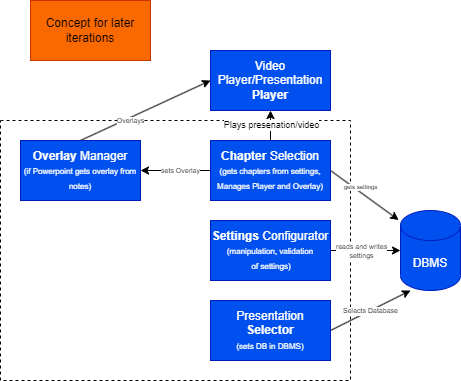

The diagram above was exported from draw.io. Its source (the exported page's mxGraphModel, read from the mxfile embedded in the PNG):
<mxGraphModel dx="302" dy="797" grid="1" gridSize="10" guides="1" tooltips="1" connect="1" arrows="1" fold="1" page="1" pageScale="1" pageWidth="850" pageHeight="1100" math="0" shadow="0">
  <root>
    <mxCell id="0" />
    <mxCell id="1" parent="0" />
    <mxCell id="10" value="" style="rounded=0;whiteSpace=wrap;html=1;dashed=1;fillColor=none;" parent="1" vertex="1">
      <mxGeometry x="230" y="160" width="350" height="260" as="geometry" />
    </mxCell>
    <mxCell id="15" style="edgeStyle=none;html=1;exitX=1;exitY=0.5;exitDx=0;exitDy=0;entryX=-0.031;entryY=0.119;entryDx=0;entryDy=0;entryPerimeter=0;" parent="1" source="31" target="13" edge="1">
      <mxGeometry relative="1" as="geometry">
        <mxPoint x="560" y="210" as="sourcePoint" />
      </mxGeometry>
    </mxCell>
    <mxCell id="16" value="gets settings" style="edgeLabel;html=1;align=center;verticalAlign=middle;resizable=0;points=[];fontSize=6;" parent="15" vertex="1" connectable="0">
      <mxGeometry x="-0.3456" relative="1" as="geometry">
        <mxPoint x="7" as="offset" />
      </mxGeometry>
    </mxCell>
    <mxCell id="13" value="DBMS" style="shape=cylinder3;whiteSpace=wrap;html=1;boundedLbl=1;backgroundOutline=1;size=15;fillColor=#0050ef;fontColor=#ffffff;strokeColor=#001DBC;" parent="1" vertex="1">
      <mxGeometry x="630" y="250" width="60" height="80" as="geometry" />
    </mxCell>
    <mxCell id="17" value="Video Player/Presentation &lt;b&gt;Player&lt;/b&gt;" style="rounded=0;whiteSpace=wrap;html=1;fillColor=#0050ef;fontColor=#ffffff;strokeColor=#001DBC;" parent="1" vertex="1">
      <mxGeometry x="440" y="90" width="120" height="60" as="geometry" />
    </mxCell>
    <mxCell id="25" style="edgeStyle=none;html=1;exitX=0.5;exitY=0;exitDx=0;exitDy=0;entryX=0.5;entryY=1;entryDx=0;entryDy=0;fontSize=9;" parent="1" source="31" target="17" edge="1">
      <mxGeometry relative="1" as="geometry">
        <mxPoint x="500" y="180" as="sourcePoint" />
      </mxGeometry>
    </mxCell>
    <mxCell id="26" value="Plays presenation/video" style="edgeLabel;html=1;align=center;verticalAlign=middle;resizable=0;points=[];fontSize=9;" parent="25" vertex="1" connectable="0">
      <mxGeometry x="-0.2619" y="2" relative="1" as="geometry">
        <mxPoint x="2" y="-5" as="offset" />
      </mxGeometry>
    </mxCell>
    <mxCell id="20" style="edgeStyle=none;html=1;exitX=1;exitY=0.5;exitDx=0;exitDy=0;entryX=0.167;entryY=1;entryDx=0;entryDy=0;entryPerimeter=0;" parent="1" source="19" target="13" edge="1">
      <mxGeometry relative="1" as="geometry" />
    </mxCell>
    <mxCell id="21" value="Selects Database" style="edgeLabel;html=1;align=center;verticalAlign=middle;resizable=0;points=[];fontSize=7;" parent="20" vertex="1" connectable="0">
      <mxGeometry x="0.2578" y="1" relative="1" as="geometry">
        <mxPoint x="-10" y="6" as="offset" />
      </mxGeometry>
    </mxCell>
    <mxCell id="19" value="Presentation &lt;b&gt;Selector&lt;/b&gt;&lt;br&gt;&lt;font style=&quot;font-size: 8px;&quot;&gt;(sets DB in DBMS)&lt;/font&gt;" style="rounded=0;whiteSpace=wrap;html=1;fillColor=#0050ef;fontColor=#ffffff;strokeColor=#001DBC;" parent="1" vertex="1">
      <mxGeometry x="440" y="340" width="120" height="60" as="geometry" />
    </mxCell>
    <mxCell id="29" style="edgeStyle=none;html=1;exitX=1;exitY=0.5;exitDx=0;exitDy=0;entryX=0;entryY=0.5;entryDx=0;entryDy=0;entryPerimeter=0;fontSize=9;" parent="1" source="27" target="13" edge="1">
      <mxGeometry relative="1" as="geometry" />
    </mxCell>
    <mxCell id="30" value="reads and writes &lt;br&gt;settings" style="edgeLabel;html=1;align=center;verticalAlign=middle;resizable=0;points=[];fontSize=7;" parent="29" vertex="1" connectable="0">
      <mxGeometry x="-0.3456" y="-1" relative="1" as="geometry">
        <mxPoint x="7" y="-1" as="offset" />
      </mxGeometry>
    </mxCell>
    <mxCell id="27" value="&lt;b&gt;Settings &lt;/b&gt;Configurator&lt;br&gt;&lt;font style=&quot;font-size: 8px;&quot;&gt;(manipulation,&amp;nbsp;validation&lt;br&gt;&amp;nbsp;of settings)&lt;/font&gt;" style="rounded=0;whiteSpace=wrap;html=1;fillColor=#0050ef;fontColor=#ffffff;strokeColor=#001DBC;" parent="1" vertex="1">
      <mxGeometry x="440" y="260" width="120" height="60" as="geometry" />
    </mxCell>
    <mxCell id="36" style="edgeStyle=none;html=1;exitX=0;exitY=0.5;exitDx=0;exitDy=0;entryX=1;entryY=0.5;entryDx=0;entryDy=0;fontSize=7;" parent="1" source="31" target="32" edge="1">
      <mxGeometry relative="1" as="geometry" />
    </mxCell>
    <mxCell id="37" value="sets Overlay" style="edgeLabel;html=1;align=center;verticalAlign=middle;resizable=0;points=[];fontSize=7;" parent="36" vertex="1" connectable="0">
      <mxGeometry x="-0.2155" relative="1" as="geometry">
        <mxPoint x="-4" as="offset" />
      </mxGeometry>
    </mxCell>
    <mxCell id="31" value="&lt;b&gt;Chapter &lt;/b&gt;Selection&lt;br&gt;&lt;font style=&quot;font-size: 8px;&quot;&gt;(gets chapters from settings, Manages Player and Overlay)&lt;/font&gt;" style="rounded=0;whiteSpace=wrap;html=1;fillColor=#0050ef;fontColor=#ffffff;strokeColor=#001DBC;" parent="1" vertex="1">
      <mxGeometry x="440" y="180" width="120" height="60" as="geometry" />
    </mxCell>
    <mxCell id="34" style="edgeStyle=none;html=1;exitX=0.5;exitY=0;exitDx=0;exitDy=0;entryX=0;entryY=0.5;entryDx=0;entryDy=0;fontSize=7;" parent="1" source="32" target="17" edge="1">
      <mxGeometry relative="1" as="geometry" />
    </mxCell>
    <mxCell id="35" value="Overlays" style="edgeLabel;html=1;align=center;verticalAlign=middle;resizable=0;points=[];fontSize=7;" parent="34" vertex="1" connectable="0">
      <mxGeometry x="0.1512" relative="1" as="geometry">
        <mxPoint x="-25" y="15" as="offset" />
      </mxGeometry>
    </mxCell>
    <mxCell id="32" value="&lt;b&gt;Overlay &lt;/b&gt;Manager&lt;br&gt;&lt;font style=&quot;font-size: 8px;&quot;&gt;(if Powerpoint gets overlay from notes)&lt;/font&gt;" style="rounded=0;whiteSpace=wrap;html=1;fillColor=#0050ef;fontColor=#ffffff;strokeColor=#001DBC;" parent="1" vertex="1">
      <mxGeometry x="250" y="180" width="120" height="60" as="geometry" />
    </mxCell>
    <mxCell id="38" value="Concept for later iterations" style="rounded=0;whiteSpace=wrap;html=1;fillColor=#fa6800;fontColor=#000000;strokeColor=#C73500;" parent="1" vertex="1">
      <mxGeometry x="260" y="40" width="120" height="60" as="geometry" />
    </mxCell>
  </root>
</mxGraphModel>